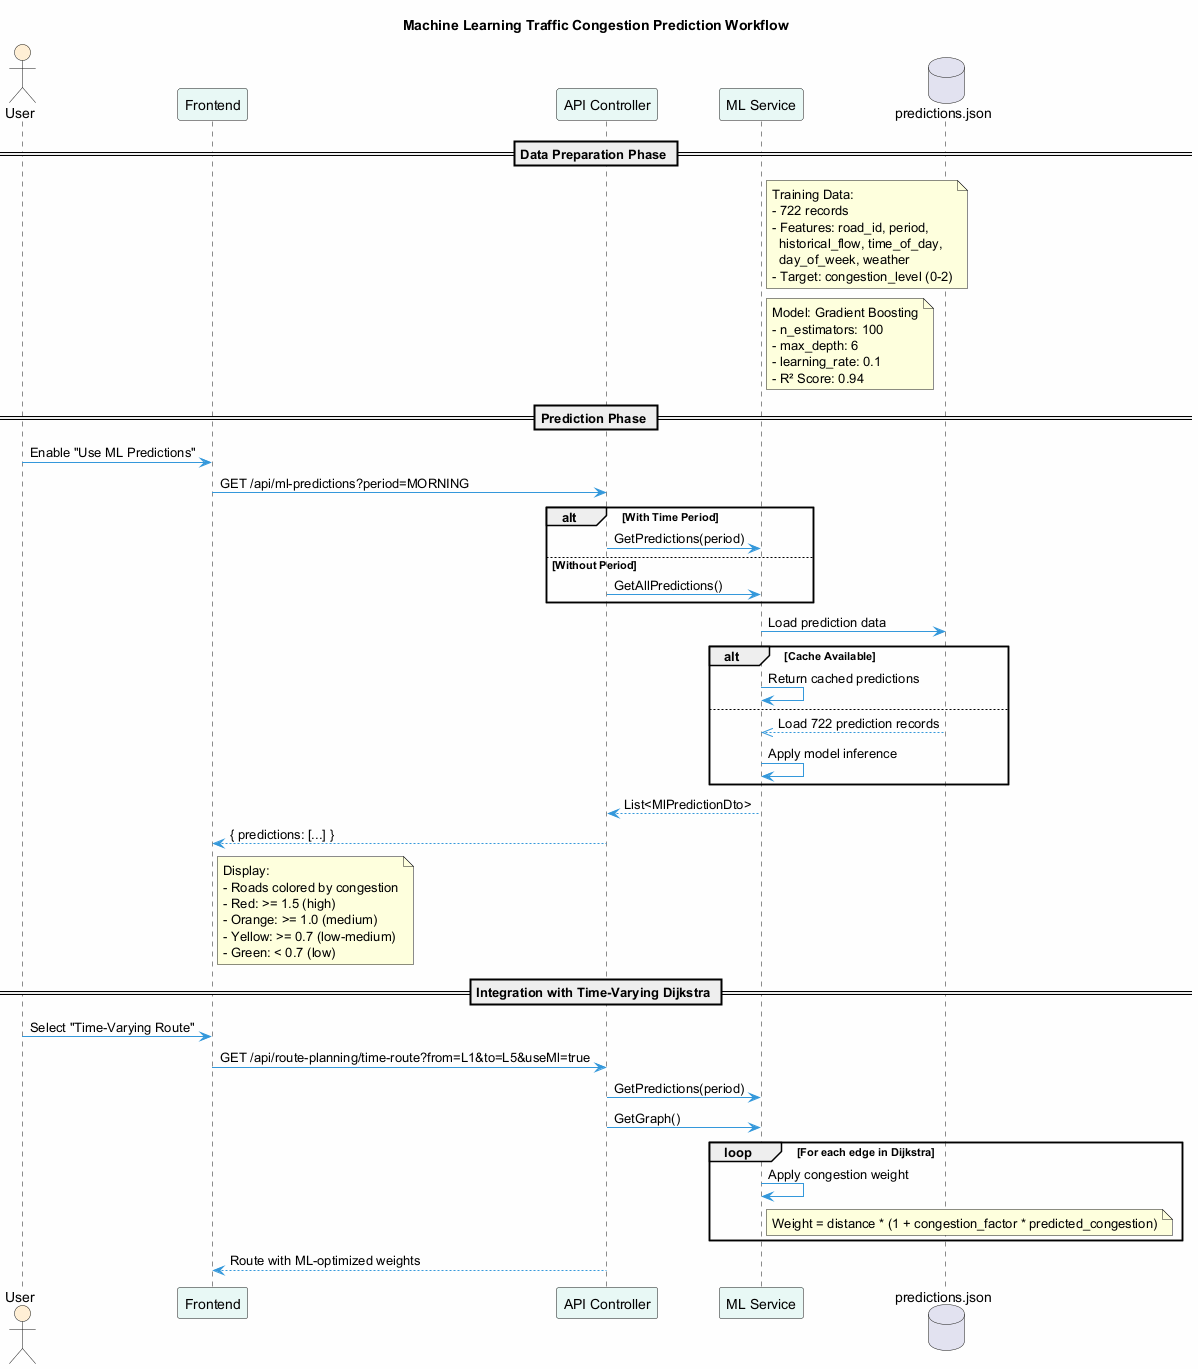

The diagram above was rendered by PlantUML. Its source (embedded in the PNG):
@startuml ML Predictions Workflow
skinparam backgroundColor #FEFEFE
skinparam activityBackgroundColor #ECF0F1
skinparam activityBorderColor #2C3E50
skinparam arrowColor #3498DB

title Machine Learning Traffic Congestion Prediction Workflow

skinparam sequence {
  ActorBackgroundColor #FFEFD5
  ParticipantBackgroundColor #E8F8F5
  DatabaseBackgroundColor #D4E6F1
}

actor User
participant "Frontend" as FE
participant "API Controller" as API
participant "ML Service" as ML
database "predictions.json" as PredDB

== Data Preparation Phase ==

note right of ML
  Training Data:
  - 722 records
  - Features: road_id, period, 
    historical_flow, time_of_day,
    day_of_week, weather
  - Target: congestion_level (0-2)
end note

note right of ML
  Model: Gradient Boosting
  - n_estimators: 100
  - max_depth: 6
  - learning_rate: 0.1
  - R² Score: 0.94
end note

== Prediction Phase ==

User -> FE : Enable "Use ML Predictions"
FE -> API : GET /api/ml-predictions?period=MORNING

alt With Time Period
    API -> ML : GetPredictions(period)
else Without Period
    API -> ML : GetAllPredictions()
end

ML -> PredDB : Load prediction data

alt Cache Available
    ML -> ML : Return cached predictions
else
    PredDB -->> ML : Load 722 prediction records
    ML -> ML : Apply model inference
end

ML --> API : List<MlPredictionDto>
API --> FE : { predictions: [...] }

note right of FE
  Display:
  - Roads colored by congestion
  - Red: >= 1.5 (high)
  - Orange: >= 1.0 (medium)
  - Yellow: >= 0.7 (low-medium)
  - Green: < 0.7 (low)
end note

== Integration with Time-Varying Dijkstra ==

User -> FE : Select "Time-Varying Route"
FE -> API : GET /api/route-planning/time-route?from=L1&to=L5&useMl=true

API -> ML : GetPredictions(period)
API -> ML : GetGraph()

loop For each edge in Dijkstra
    ML -> ML : Apply congestion weight
    note right of ML
      Weight = distance * (1 + congestion_factor * predicted_congestion)
    end note
end

API --> FE : Route with ML-optimized weights

@enduml